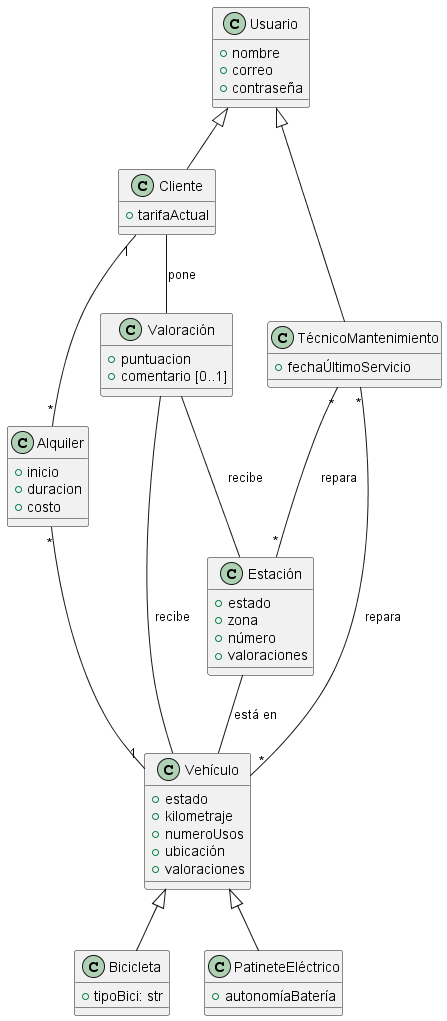

The diagram above was rendered by PlantUML. Its source (embedded in the PNG):
@startuml DiagramaClases

class Usuario {
    +nombre
    +correo
    +contraseña
}

class Cliente {
    +tarifaActual
}

class TécnicoMantenimiento {
    +fechaÚltimoServicio
}

class Valoración {
    +puntuacion
    +comentario [0..1]
}

class Alquiler {
    +inicio
    +duracion
    +costo
}

class Vehículo {
    +estado
    +kilometraje
    +numeroUsos
    +ubicación
    +valoraciones
}

class Estación {
    +estado
    +zona
    +número
    +valoraciones
}

class Bicicleta {
    +tipoBici: str
}

class PatineteEléctrico {
    +autonomíaBatería
}

Usuario <|-- Cliente
Usuario <|-- TécnicoMantenimiento

'Relación directa valoraciones'
Cliente -- Valoración : pone
Valoración -- Vehículo : recibe
Valoración -- Estación : recibe

Estación -- Vehículo : está en

'Relacion de Alquileres'
Cliente "1"--"*"  Alquiler
Alquiler "*"--"1" Vehículo

TécnicoMantenimiento "*"--"*" Estación : repara
TécnicoMantenimiento "*"--"*" Vehículo : repara


Vehículo <|-- Bicicleta
Vehículo <|-- PatineteEléctrico

@enduml